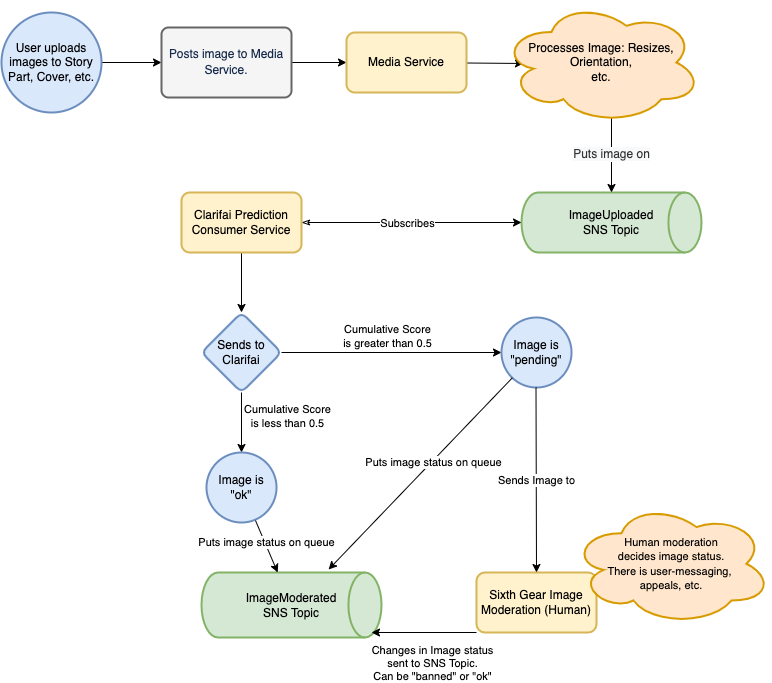

The diagram above was exported from draw.io. Its source (the exported page's mxGraphModel, read from the mxfile embedded in the PNG):
<mxGraphModel dx="1074" dy="389" grid="1" gridSize="10" guides="1" tooltips="1" connect="1" arrows="1" fold="1" page="1" pageScale="1" pageWidth="850" pageHeight="1100" math="0" shadow="0">
  <root>
    <mxCell id="0" />
    <mxCell id="1" parent="0" />
    <mxCell id="d91mfsnvNrbqskriMuSQ-3" value="" style="edgeStyle=orthogonalEdgeStyle;rounded=0;orthogonalLoop=1;jettySize=auto;html=1;" parent="1" source="d91mfsnvNrbqskriMuSQ-1" target="d91mfsnvNrbqskriMuSQ-2" edge="1">
      <mxGeometry relative="1" as="geometry" />
    </mxCell>
    <mxCell id="d91mfsnvNrbqskriMuSQ-1" value="User uploads images to Story Part, Cover, etc." style="strokeWidth=2;html=1;shape=mxgraph.flowchart.start_2;whiteSpace=wrap;fillColor=#dae8fc;strokeColor=#6c8ebf;" parent="1" vertex="1">
      <mxGeometry x="50" y="30" width="100" height="100" as="geometry" />
    </mxCell>
    <mxCell id="d91mfsnvNrbqskriMuSQ-9" value="" style="edgeStyle=orthogonalEdgeStyle;rounded=0;orthogonalLoop=1;jettySize=auto;html=1;" parent="1" source="d91mfsnvNrbqskriMuSQ-2" target="d91mfsnvNrbqskriMuSQ-8" edge="1">
      <mxGeometry relative="1" as="geometry" />
    </mxCell>
    <mxCell id="d91mfsnvNrbqskriMuSQ-2" value="&lt;span style=&quot;font-size: 1em ; letter-spacing: -0.005em ; color: rgb(23 , 43 , 77)&quot;&gt;Posts image to Media Service.&lt;/span&gt;&lt;font color=&quot;#172b4d&quot;&gt;&lt;span style=&quot;font-size: 14px&quot;&gt;&lt;br&gt;&lt;/span&gt;&lt;/font&gt;" style="rounded=1;whiteSpace=wrap;html=1;absoluteArcSize=1;arcSize=14;strokeWidth=2;fillColor=#f5f5f5;fontColor=#333333;strokeColor=#666666;" parent="1" vertex="1">
      <mxGeometry x="210" y="45" width="130" height="70" as="geometry" />
    </mxCell>
    <mxCell id="d91mfsnvNrbqskriMuSQ-11" value="" style="rounded=0;orthogonalLoop=1;jettySize=auto;html=1;strokeColor=default;entryX=0.11;entryY=0.508;entryDx=0;entryDy=0;entryPerimeter=0;" parent="1" source="d91mfsnvNrbqskriMuSQ-8" target="d91mfsnvNrbqskriMuSQ-10" edge="1">
      <mxGeometry relative="1" as="geometry" />
    </mxCell>
    <mxCell id="d91mfsnvNrbqskriMuSQ-8" value="Media Service" style="whiteSpace=wrap;html=1;rounded=1;strokeWidth=2;arcSize=14;fillColor=#fff2cc;strokeColor=#d6b656;" parent="1" vertex="1">
      <mxGeometry x="395" y="50" width="120" height="60" as="geometry" />
    </mxCell>
    <mxCell id="d91mfsnvNrbqskriMuSQ-14" value="&lt;div style=&quot;text-align: center&quot;&gt;ImageUploaded&lt;/div&gt;&lt;div style=&quot;text-align: center&quot;&gt;SNS Topic&lt;/div&gt;" style="strokeWidth=2;html=1;shape=mxgraph.flowchart.direct_data;whiteSpace=wrap;fillColor=#d5e8d4;strokeColor=#82b366;" parent="1" vertex="1">
      <mxGeometry x="570" y="210" width="180" height="60" as="geometry" />
    </mxCell>
    <mxCell id="d91mfsnvNrbqskriMuSQ-51" value="&lt;span style=&quot;color: rgb(51 , 51 , 51) ; font-size: 12px ; background-color: rgb(248 , 249 , 250)&quot;&gt;Puts image on&lt;/span&gt;" style="edgeStyle=none;rounded=0;orthogonalLoop=1;jettySize=auto;html=1;exitX=0.55;exitY=0.95;exitDx=0;exitDy=0;exitPerimeter=0;entryX=0.5;entryY=0;entryDx=0;entryDy=0;entryPerimeter=0;startArrow=none;startFill=0;endArrow=classic;endFill=1;strokeColor=default;" parent="1" source="d91mfsnvNrbqskriMuSQ-10" target="d91mfsnvNrbqskriMuSQ-14" edge="1">
      <mxGeometry relative="1" as="geometry" />
    </mxCell>
    <mxCell id="d91mfsnvNrbqskriMuSQ-10" value="Processes Image: Resizes, Orientation,&lt;br&gt;etc." style="ellipse;shape=cloud;whiteSpace=wrap;html=1;rounded=1;strokeWidth=2;arcSize=14;fillColor=#ffe6cc;strokeColor=#d79b00;" parent="1" vertex="1">
      <mxGeometry x="550" y="18.75" width="200" height="122.5" as="geometry" />
    </mxCell>
    <mxCell id="d91mfsnvNrbqskriMuSQ-22" value="" style="edgeStyle=none;rounded=0;orthogonalLoop=1;jettySize=auto;html=1;startArrow=classicThin;startFill=0;endArrow=classic;endFill=1;strokeColor=default;" parent="1" source="d91mfsnvNrbqskriMuSQ-21" target="d91mfsnvNrbqskriMuSQ-14" edge="1">
      <mxGeometry relative="1" as="geometry" />
    </mxCell>
    <mxCell id="d91mfsnvNrbqskriMuSQ-23" value="Subscribes" style="edgeLabel;html=1;align=center;verticalAlign=middle;resizable=0;points=[];" parent="d91mfsnvNrbqskriMuSQ-22" vertex="1" connectable="0">
      <mxGeometry x="-0.4667" y="1" relative="1" as="geometry">
        <mxPoint x="46" y="1" as="offset" />
      </mxGeometry>
    </mxCell>
    <mxCell id="d91mfsnvNrbqskriMuSQ-25" value="" style="edgeStyle=none;rounded=0;orthogonalLoop=1;jettySize=auto;html=1;startArrow=none;startFill=0;endArrow=classic;endFill=1;strokeColor=default;" parent="1" source="d91mfsnvNrbqskriMuSQ-21" target="d91mfsnvNrbqskriMuSQ-24" edge="1">
      <mxGeometry relative="1" as="geometry" />
    </mxCell>
    <mxCell id="d91mfsnvNrbqskriMuSQ-21" value="Clarifai Prediction Consumer Service" style="whiteSpace=wrap;html=1;rounded=1;strokeWidth=2;arcSize=14;fillColor=#fff2cc;strokeColor=#d6b656;" parent="1" vertex="1">
      <mxGeometry x="230" y="210" width="120" height="60" as="geometry" />
    </mxCell>
    <mxCell id="d91mfsnvNrbqskriMuSQ-29" value="" style="edgeStyle=none;rounded=0;orthogonalLoop=1;jettySize=auto;html=1;startArrow=none;startFill=0;endArrow=classic;endFill=1;strokeColor=default;entryX=0;entryY=0.5;entryDx=0;entryDy=0;" parent="1" source="d91mfsnvNrbqskriMuSQ-24" target="d91mfsnvNrbqskriMuSQ-44" edge="1">
      <mxGeometry relative="1" as="geometry">
        <mxPoint x="560" y="370" as="targetPoint" />
      </mxGeometry>
    </mxCell>
    <mxCell id="d91mfsnvNrbqskriMuSQ-42" value="" style="edgeStyle=none;rounded=0;orthogonalLoop=1;jettySize=auto;html=1;startArrow=none;startFill=0;endArrow=classic;endFill=1;strokeColor=default;" parent="1" source="d91mfsnvNrbqskriMuSQ-24" target="d91mfsnvNrbqskriMuSQ-41" edge="1">
      <mxGeometry relative="1" as="geometry" />
    </mxCell>
    <mxCell id="d91mfsnvNrbqskriMuSQ-24" value="Sends to Clarifai" style="rhombus;whiteSpace=wrap;html=1;rounded=1;strokeColor=#6c8ebf;strokeWidth=2;fillColor=#dae8fc;arcSize=14;" parent="1" vertex="1">
      <mxGeometry x="250" y="330" width="80" height="80" as="geometry" />
    </mxCell>
    <mxCell id="d91mfsnvNrbqskriMuSQ-35" value="Cumulative Score&lt;br&gt;is greater than 0.5" style="edgeLabel;resizable=0;html=1;align=center;verticalAlign=middle;labelBackgroundColor=none;" parent="1" connectable="0" vertex="1">
      <mxGeometry x="429.9950397465783" y="360.00479364054735" as="geometry">
        <mxPoint x="6" y="-7" as="offset" />
      </mxGeometry>
    </mxCell>
    <mxCell id="d91mfsnvNrbqskriMuSQ-37" value="&lt;div style=&quot;text-align: center&quot;&gt;ImageModerated&lt;/div&gt;&lt;div style=&quot;text-align: center&quot;&gt;SNS Topic&lt;/div&gt;" style="strokeWidth=2;html=1;shape=mxgraph.flowchart.direct_data;whiteSpace=wrap;fillColor=#d5e8d4;strokeColor=#82b366;" parent="1" vertex="1">
      <mxGeometry x="250" y="590" width="180" height="65" as="geometry" />
    </mxCell>
    <mxCell id="2" value="" style="edgeStyle=none;html=1;" edge="1" parent="1" source="d91mfsnvNrbqskriMuSQ-41" target="d91mfsnvNrbqskriMuSQ-37">
      <mxGeometry relative="1" as="geometry" />
    </mxCell>
    <mxCell id="3" value="Puts image status on queue" style="edgeLabel;html=1;align=center;verticalAlign=middle;resizable=0;points=[];" vertex="1" connectable="0" parent="2">
      <mxGeometry x="-0.1283" y="1" relative="1" as="geometry">
        <mxPoint as="offset" />
      </mxGeometry>
    </mxCell>
    <mxCell id="d91mfsnvNrbqskriMuSQ-41" value="Image is&lt;br&gt;&quot;ok&quot;" style="ellipse;whiteSpace=wrap;html=1;rounded=1;strokeColor=#6c8ebf;strokeWidth=2;fillColor=#dae8fc;arcSize=14;" parent="1" vertex="1">
      <mxGeometry x="255" y="470" width="70" height="70" as="geometry" />
    </mxCell>
    <mxCell id="uQtn74tzqgRwQwkcHCnP-2" style="edgeStyle=orthogonalEdgeStyle;rounded=0;orthogonalLoop=1;jettySize=auto;html=1;exitX=0;exitY=1;exitDx=0;exitDy=0;" parent="1" source="d91mfsnvNrbqskriMuSQ-43" edge="1">
      <mxGeometry relative="1" as="geometry">
        <mxPoint x="525" y="650" as="targetPoint" />
      </mxGeometry>
    </mxCell>
    <mxCell id="d91mfsnvNrbqskriMuSQ-43" value="Sixth Gear Image Moderation (Human)" style="whiteSpace=wrap;html=1;rounded=1;strokeColor=#d6b656;strokeWidth=2;fillColor=#fff2cc;arcSize=14;" parent="1" vertex="1">
      <mxGeometry x="525" y="590" width="120" height="60" as="geometry" />
    </mxCell>
    <mxCell id="d91mfsnvNrbqskriMuSQ-44" value="Image is&lt;br&gt;&quot;pending&quot;" style="ellipse;whiteSpace=wrap;html=1;rounded=1;strokeColor=#6c8ebf;strokeWidth=2;fillColor=#dae8fc;arcSize=14;" parent="1" vertex="1">
      <mxGeometry x="550" y="335" width="70" height="70" as="geometry" />
    </mxCell>
    <mxCell id="d91mfsnvNrbqskriMuSQ-46" value="&lt;span style=&quot;font-size: 11px&quot;&gt;Human moderation&lt;/span&gt;&lt;br style=&quot;font-size: 11px&quot;&gt;&lt;span style=&quot;font-size: 11px&quot;&gt;decides image status.&lt;br&gt;There is user-messaging, &lt;br&gt;appeals, etc.&lt;/span&gt;" style="ellipse;shape=cloud;whiteSpace=wrap;html=1;rounded=1;strokeWidth=2;arcSize=14;fillColor=#ffe6cc;strokeColor=#d79b00;" parent="1" vertex="1">
      <mxGeometry x="620" y="520" width="200" height="122.5" as="geometry" />
    </mxCell>
    <mxCell id="d91mfsnvNrbqskriMuSQ-48" value="" style="endArrow=none;html=1;rounded=0;strokeColor=default;startArrow=classic;startFill=1;endFill=0;entryX=0;entryY=1;entryDx=0;entryDy=0;" parent="1" target="d91mfsnvNrbqskriMuSQ-43" edge="1">
      <mxGeometry relative="1" as="geometry">
        <mxPoint x="420" y="650" as="sourcePoint" />
        <mxPoint x="480" y="534.5" as="targetPoint" />
      </mxGeometry>
    </mxCell>
    <mxCell id="d91mfsnvNrbqskriMuSQ-49" value="Changes in Image status&lt;br&gt;sent to SNS Topic.&lt;br&gt;Can be &quot;banned&quot; or &quot;ok&quot;" style="edgeLabel;resizable=0;html=1;align=center;verticalAlign=middle;labelBackgroundColor=none;" parent="d91mfsnvNrbqskriMuSQ-48" connectable="0" vertex="1">
      <mxGeometry relative="1" as="geometry">
        <mxPoint x="7" y="30" as="offset" />
      </mxGeometry>
    </mxCell>
    <mxCell id="d91mfsnvNrbqskriMuSQ-53" value="Sends Image to" style="edgeStyle=none;rounded=0;orthogonalLoop=1;jettySize=auto;html=1;entryX=0.5;entryY=0;entryDx=0;entryDy=0;startArrow=none;startFill=0;endArrow=classic;endFill=1;strokeColor=default;" parent="1" target="d91mfsnvNrbqskriMuSQ-43" edge="1">
      <mxGeometry relative="1" as="geometry">
        <mxPoint x="584.5" y="405" as="sourcePoint" />
        <mxPoint x="584.5" y="495" as="targetPoint" />
      </mxGeometry>
    </mxCell>
    <mxCell id="xUNJ6hqU6EIqXM0KdI4q-1" value="Cumulative Score&lt;br&gt;is less than 0.5" style="edgeLabel;resizable=0;html=1;align=center;verticalAlign=middle;labelBackgroundColor=none;" parent="1" connectable="0" vertex="1">
      <mxGeometry x="329.9950397465783" y="440.00479364054735" as="geometry">
        <mxPoint x="6" y="-7" as="offset" />
      </mxGeometry>
    </mxCell>
    <mxCell id="4" value="" style="edgeStyle=none;html=1;entryX=0.706;entryY=-0.046;entryDx=0;entryDy=0;entryPerimeter=0;" edge="1" parent="1" source="d91mfsnvNrbqskriMuSQ-44" target="d91mfsnvNrbqskriMuSQ-37">
      <mxGeometry relative="1" as="geometry">
        <mxPoint x="313.6497677663424" y="547.2286183371971" as="sourcePoint" />
        <mxPoint x="336.17021276595756" y="600" as="targetPoint" />
      </mxGeometry>
    </mxCell>
    <mxCell id="5" value="Puts image status on queue" style="edgeLabel;html=1;align=center;verticalAlign=middle;resizable=0;points=[];" vertex="1" connectable="0" parent="4">
      <mxGeometry x="-0.1283" y="1" relative="1" as="geometry">
        <mxPoint as="offset" />
      </mxGeometry>
    </mxCell>
  </root>
</mxGraphModel>